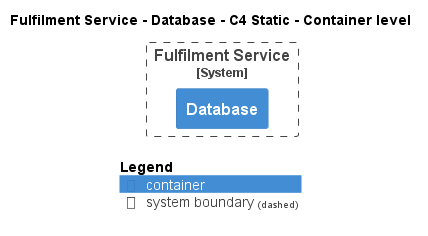

The diagram above was rendered by PlantUML. Its source (embedded in the PNG):
@startuml
!pragma layout smetana
!include ..\..\..\..\.c4s\C4_Container.puml

AddElementTag("state:new", $bgColor=green, $fontColor=#ffffff, $borderColor=green, $shadowing="False")
AddElementTag("state:changed", $bgColor=orange, $fontColor=#ffffff, $borderColor=orange, $shadowing="False")
AddElementTag("state:removed", $bgColor=red, $fontColor=#ffffff, $borderColor=red, $shadowing="False")

AddRelTag("state:new", $textColor=green, $lineColor=green)
AddRelTag("state:changed", $textColor=orange, $lineColor=orange)
AddRelTag("state:removed", $textColor=red, $lineColor=red)

SHOW_PERSON_PORTRAIT()
LAYOUT_TOP_DOWN()

skinparam linetype polyline

title Fulfilment Service - Database - C4 Static - Container level


System_Boundary(ECommercePlatform.SoftwareSystems.FulfilmentService, "Fulfilment Service") {
    Container(ECommercePlatform.SoftwareSystems.FulfilmentService.Containers.Database, "Database", "", "")
}



SHOW_LEGEND()
@enduml